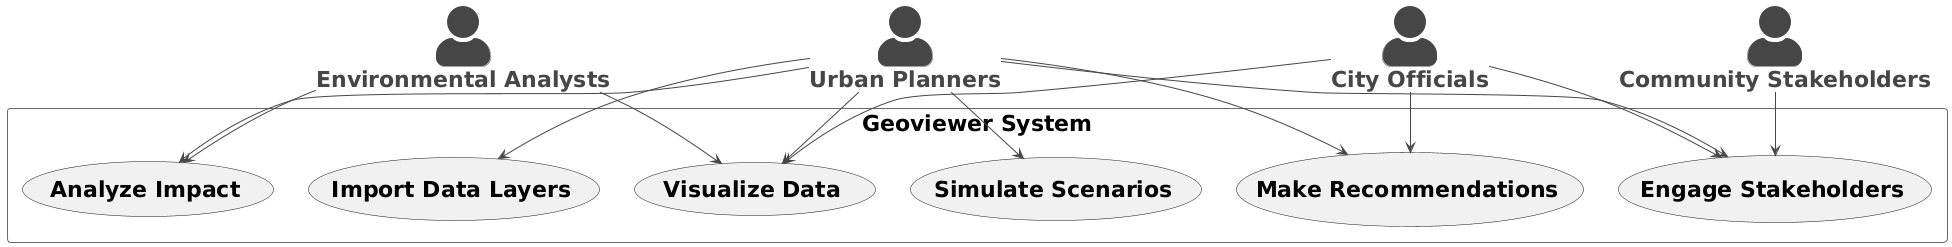

The diagram above was rendered by PlantUML. Its source (embedded in the PNG):
@startuml
!theme vibrant
skinparam actorstyle awesome
skinparam defaultfontsize 22
 actor "**Urban Planners**" as UP
actor "**City Officials**" as CO
actor "**Environmental Analysts**" as EA
actor "**Community Stakeholders**" as CS
 
rectangle "Geoviewer System" {
    usecase "**Import Data Layers**" as UC1
    usecase "**Visualize Data**" as UC2
    usecase "**Analyze Impact**" as UC3
    usecase "**Simulate Scenarios**" as UC4
    usecase "**Engage Stakeholders**" as UC5
    usecase "**Make Recommendations**" as UC6
}
 
UP --> UC1
UP --> UC2
UP --> UC3
UP --> UC4
UP --> UC5
UP --> UC6
 
CO --> UC2
CO --> UC5
CO --> UC6
 
EA --> UC3
EA --> UC2
 
CS --> UC5
@enduml